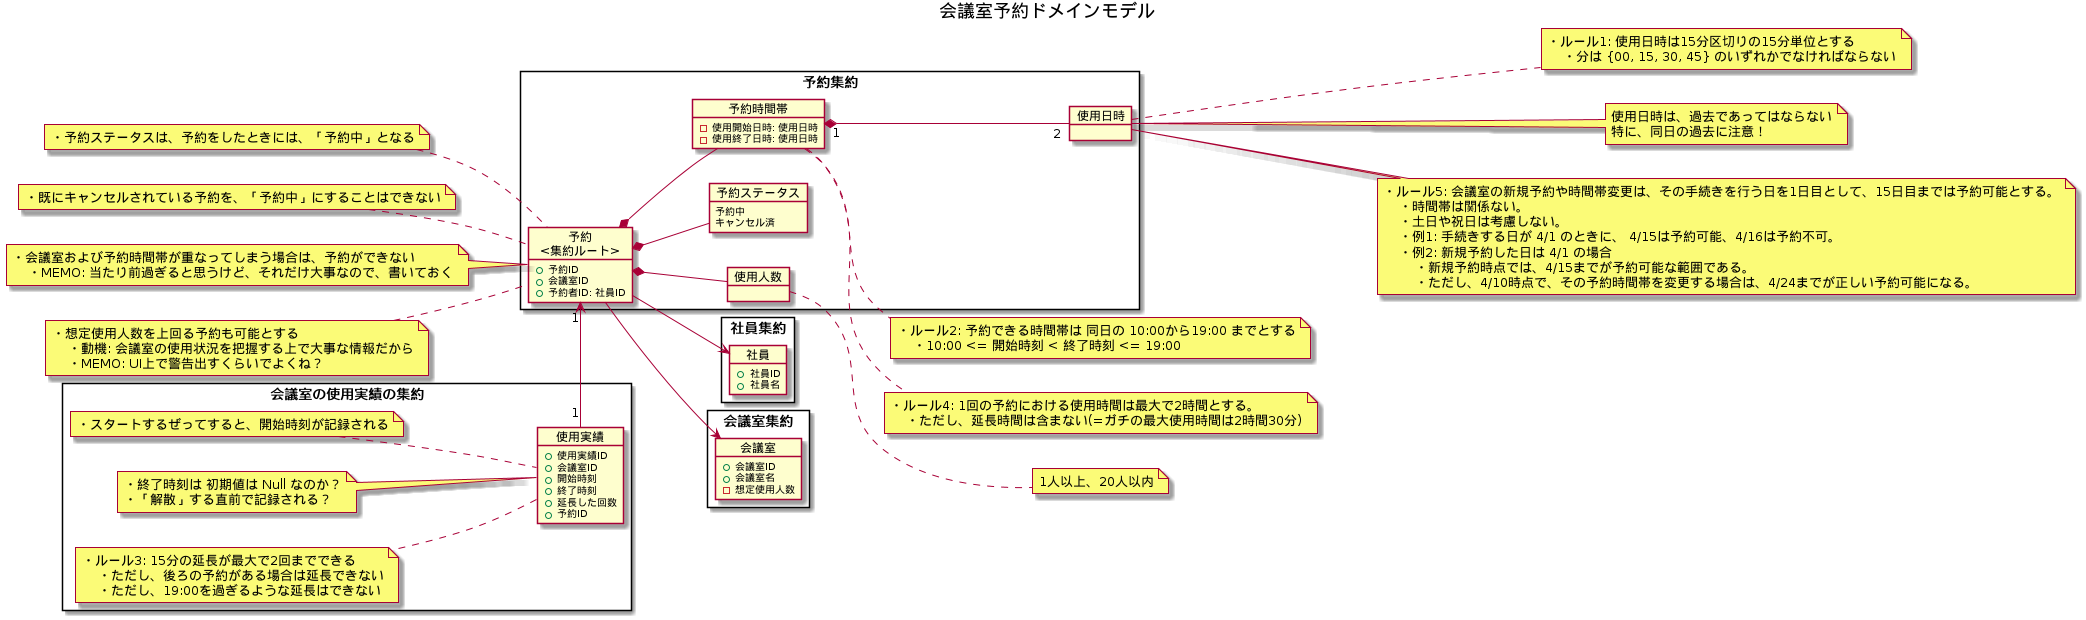

The diagram above was rendered by PlantUML. Its source (embedded in the PNG):
@startuml

title 会議室予約ドメインモデル

left to right direction

rectangle 社員集約 {
    object 社員 {
        + 社員ID
        + 社員名
    }
}

rectangle 予約集約 {
    object "予約\n<集約ルート>" as c1 {
        + 予約ID
        + 会議室ID
        + 予約者ID: 社員ID
    }

    object 予約ステータス {
        予約中
        キャンセル済
    }

    object 使用人数 {
    }

    object 予約時間帯 {
        - 使用開始日時: 使用日時
        - 使用終了日時: 使用日時
    }


    object 使用日時 {
    }
}


rectangle 会議室の使用実績の集約 {
    object "使用実績"  as c2{
        + 使用実績ID
        + 会議室ID
        + 開始時刻
        + 終了時刻
        + 延長した回数

        + 予約ID
    }

    note left of c2
    ・スタートするぜってすると、開始時刻が記録される
    end note

    note left of c2
    ・終了時刻は 初期値は Null なのか？
    ・「解散」する直前で記録される？
    end note

    note left of c2
    ・ルール3: 15分の延長が最大で2回までできる
        ・ただし、後ろの予約がある場合は延長できない
        ・ただし、19:00を過ぎるような延長はできない
    end note

    c2 "1" -right-> "1" c1

}

rectangle 会議室集約 {
    object 会議室 {
        + 会議室ID
        + 会議室名
        - 想定使用人数
    }
}


c1 --> 会議室
c1 --> 社員
c1 *-- 使用人数
c1 *-- 予約時間帯
c1 *-- 予約ステータス
予約時間帯 "1" *-- "2" 使用日時


note left of c1
・予約ステータスは、予約をしたときには、「予約中」となる
end note

note left of c1
・既にキャンセルされている予約を、「予約中」にすることはできない
end note


note left of c1
・会議室および予約時間帯が重なってしまう場合は、予約ができない
    ・MEMO: 当たり前過ぎると思うけど、それだけ大事なので、書いておく
end note

note left of c1
・想定使用人数を上回る予約も可能とする
    ・動機: 会議室の使用状況を把握する上で大事な情報だから
    ・MEMO: UI上で警告出すくらいでよくね？
end note



note right of 予約時間帯
・ルール2: 予約できる時間帯は 同日の 10:00から19:00 までとする
    ・10:00 <= 開始時刻 < 終了時刻 <= 19:00
end note


note right of 予約時間帯
・ルール4: 1回の予約における使用時間は最大で2時間とする。
    ・ただし、延長時間は含まない(=ガチの最大使用時間は2時間30分)
end note


note right of 使用日時
・ルール1: 使用日時は15分区切りの15分単位とする
    ・分は {00, 15, 30, 45} のいずれかでなければならない
end note

note right of 使用日時
使用日時は、過去であってはならない
特に、同日の過去に注意！
end note

note right of 使用日時
・ルール5: 会議室の新規予約や時間帯変更は、その手続きを行う日を1日目として、15日目までは予約可能とする。
    ・時間帯は関係ない。
    ・土日や祝日は考慮しない。
    ・例1: 手続きする日が 4/1 のときに、 4/15は予約可能、4/16は予約不可。
    ・例2: 新規予約した日は 4/1 の場合
        ・新規予約時点では、4/15までが予約可能な範囲である。
        ・ただし、4/10時点で、その予約時間帯を変更する場合は、4/24までが正しい予約可能になる。
end note

note right of 使用人数
1人以上、20人以内
end note

@enduml